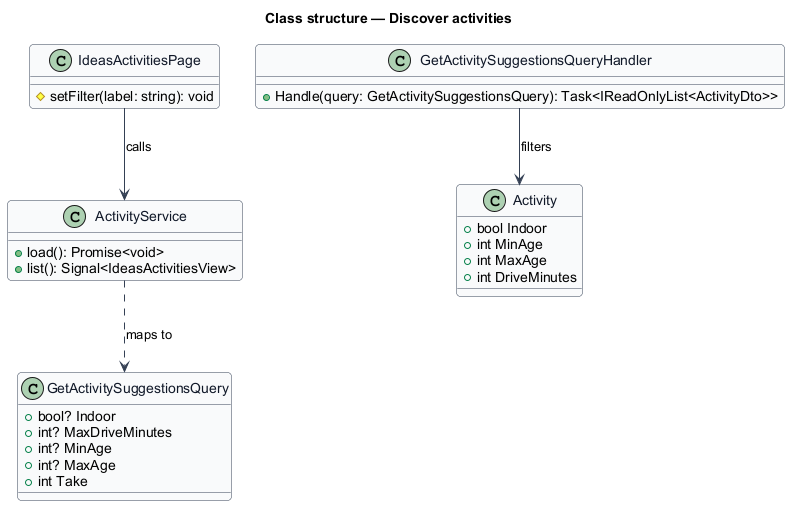

The diagram above was rendered by PlantUML. Its source (embedded in the PNG):
@startuml
skinparam backgroundColor #FFFFFF
skinparam shadowing false
skinparam roundcorner 8
skinparam defaultFontName Arial
skinparam ArrowColor #344054
skinparam class {
  BorderColor #344054
  FontColor #101828
  BackgroundColor #F9FAFB
}
title Class structure — Discover activities

class IdeasActivitiesPage {
  #setFilter(label: string): void
}
class ActivityService {
  +load(): Promise<void>
  +list(): Signal<IdeasActivitiesView>
}
class GetActivitySuggestionsQuery {
  +bool? Indoor
  +int? MaxDriveMinutes
  +int? MinAge
  +int? MaxAge
  +int Take
}
class GetActivitySuggestionsQueryHandler {
  +Handle(query: GetActivitySuggestionsQuery): Task<IReadOnlyList<ActivityDto>>
}
class Activity {
  +bool Indoor
  +int MinAge
  +int MaxAge
  +int DriveMinutes
}
IdeasActivitiesPage --> ActivityService : calls
ActivityService ..> GetActivitySuggestionsQuery : maps to
GetActivitySuggestionsQueryHandler --> Activity : filters
@enduml